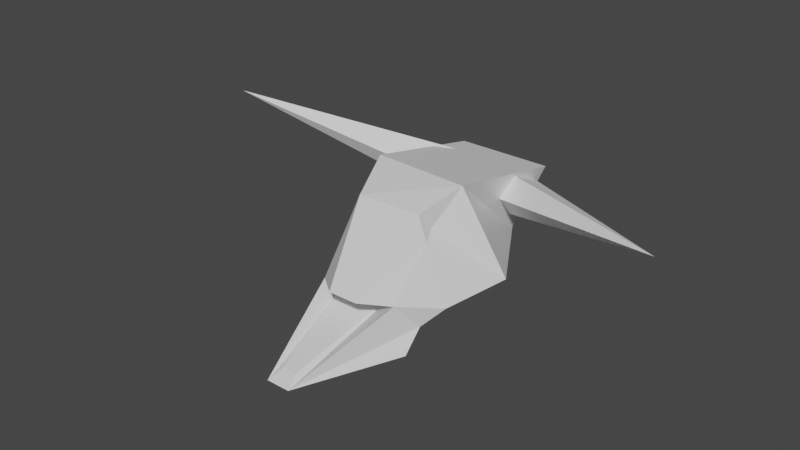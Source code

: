 # Source: cow_skull.blend  (saved by Blender 2.81.16; exported with 4.5.12 LTS)
import bpy
from mathutils import Matrix  # noqa: F401  (used for matrix-valued properties, if any)

bpy.ops.wm.read_factory_settings(use_empty=True)
scene = bpy.context.scene
scene.name = 'Scene'

# ---- collections
col_collection = bpy.data.collections.new('Collection'); scene.collection.children.link(col_collection)

# ---- materials (node trees are filled in below, after node groups)
mat_material = bpy.data.materials.new('Material')
mat_material.alpha_threshold = 0.0
mat_material.use_transparent_shadow = False
mat_material.line_color = (0.0, 0.0, 0.0, 1.0)

# ---- material node trees
mat_material.use_nodes = True; mat_material.node_tree.nodes.clear()
_N = mat_material.node_tree.nodes; _L = mat_material.node_tree.links
n0 = _N.new('ShaderNodeOutputMaterial'); n0.name = 'Material Output'; n0.location = (300, 300)
n1 = _N.new('ShaderNodeBsdfPrincipled'); n1.name = 'Principled BSDF'; n1.location = (10, 300)
n1.distribution = 'GGX'
n1.subsurface_method = 'BURLEY'
n1.inputs[2].default_value = 0.4
n1.inputs[3].default_value = 1.45
n1.inputs[27].default_value = (0.0, 0.0, 0.0, 1.0)
n1.inputs[28].default_value = 1.0
_L.new(n1.outputs[0], n0.inputs[0])
n0.is_active_output = True

# ---- world
world_world = bpy.data.worlds.new('World'); scene.world = world_world
world_world.use_nodes = True; world_world.node_tree.nodes.clear()
_N = world_world.node_tree.nodes; _L = world_world.node_tree.links
n0 = _N.new('ShaderNodeOutputWorld'); n0.name = 'World Output'; n0.location = (300, 300)
n1 = _N.new('ShaderNodeBackground'); n1.name = 'Background'; n1.location = (10, 300)
n1.inputs[0].default_value = (0.05088, 0.05088, 0.05088, 1.0)
_L.new(n1.outputs[0], n0.inputs[0])
n0.is_active_output = True
world_world.color = (0.05088, 0.05088, 0.05088)
world_world.use_sun_shadow = False
world_world.sun_shadow_jitter_overblur = 0.0

# ---- meshes
me_cube = bpy.data.meshes.new('Cube')
me_cube.from_pydata([(0.3809, -0.09947, 0.5829), (0.2054, -0.522, -0.2774), (0.09399, -1.0, -1.0), (-0.1474, -0.522, -0.2774), (-0.3954, -0.105, 0.5651), (-0.1886, -1.0, -1.0), (-0.5046, -0.3528, -0.3959), (0.4378, -0.3497, -0.3889), (0.5852, 1.0, 0.4685), (0.5533, 0.1712, 0.804), (-0.5454, 1.0, 0.4685), (-0.6619, 0.2461, 0.7579), (0.5597, -0.201, -0.7551), (0.5868, -0.3462, -0.9987), (-0.6092, -0.3693, -0.9863), (-1.0, 0.31, -0.3011), (-0.5885, -0.2124, -0.7302), (-0.7415, -0.0897, -0.5191), (0.3491, 0.8645, -0.3964), (1.0, 0.2824, -0.3669), (0.7323, -0.08814, -0.5382), (-0.7897, 0.8645, -0.3856), (-0.4974, -0.005204, -0.4351), (0.1662, -0.003069, -0.4301), (-0.1448, -0.8999, -0.9066), (0.0291, -0.9067, -0.9128), (-0.008743, -0.4674, -0.3132), (0.6932, 0.206, 0.4374), (0.4856, -0.09609, 0.2488), (0.4309, -0.01625, 0.3559), (-0.5084, -0.09999, 0.211), (-0.3733, 0.02585, 0.3702), (-0.7809, 0.2686, 0.3851)], [], [(2, 7, 23, 25, 24, 22, 6, 5), (6, 22, 26, 23, 7, 1, 3), (2, 13, 12, 7), (5, 6, 16, 14), (6, 3, 4, 30, 17, 16), (0, 1, 7, 12, 20, 28), (19, 15, 21, 18), (10, 21, 15, 32, 11), (8, 9, 27, 19, 18), (0, 4, 3, 1), (9, 11, 4, 0), (10, 11, 9, 8), (14, 13, 2, 5), (15, 19, 20, 17), (17, 20, 12, 16), (20, 19, 27, 29, 28), (16, 12, 13, 14), (15, 17, 30, 31, 32), (18, 21, 10, 8), (0, 29, 9), (28, 29, 0), (9, 29, 27), (11, 31, 4), (4, 31, 30), (32, 31, 11), (26, 22, 23), (23, 22, 24, 25)])
_uv = me_cube.uv_layers.new(name='UVMap')
_uv.uv.foreach_set('vector', [0.375, 0.8197, 0.5015, 0.8203, 0.5013, 0.8347, 0.3931, 0.8533, 0.3944, 0.9121, 0.5003, 0.9176, 0.5, 0.9381, 0.375, 0.9385, 0.5, 0.9381, 0.5003, 0.9176, 0.5856, 0.8864, 0.5013, 0.8347, 0.5015, 0.8203, 0.625, 0.8209, 0.625, 0.9377, 0.375, 0.8197, 0.375, 0.6819, 0.4255, 0.7062, 0.5015, 0.8203, 0.375, 0.9385, 0.5, 0.9381, 0.2857, 0.7613, 0.1984, 0.7197, 0.5, 0.9381, 0.8127, 0.75, 0.625, 0.12, 0.5039, 0.2433, 0.2542, 0.4974, 0.2857, 0.7613, 0.625, 0.6309, 0.6959, 0.75, 0.5015, 0.8203, 0.4255, 0.7062, 0.4387, 0.6306, 0.5695, 0.6308, 0.4541, 0.5897, 0.5497, 0.3132, 0.4826, 0.3059, 0.4728, 0.5, 0.8182, 0.5, 0.4547, 0.5, 0.5497, 0.3132, 0.7605, 0.4919, 0.875, 0.5889, 0.6768, 0.5, 0.625, 0.5922, 0.5715, 0.5914, 0.4541, 0.5897, 0.4728, 0.5, 0.625, 0.6309, 0.625, 0.12, 0.8127, 0.75, 0.625, 0.8209, 0.625, 0.5922, 0.625, 0.1611, 0.625, 0.12, 0.625, 0.6309, 0.8182, 0.5, 0.875, 0.5889, 0.625, 0.5922, 0.6768, 0.5, 0.1431, 0.6644, 0.3561, 0.663, 0.3053, 0.75, 0.1865, 0.75, 0.4624, 0.1638, 0.4541, 0.5897, 0.4387, 0.6306, 0.4396, 0.1209, 0.2542, 0.4974, 0.4387, 0.6306, 0.4255, 0.7062, 0.2857, 0.7613, 0.4387, 0.6306, 0.4541, 0.5897, 0.5715, 0.5914, 0.6016, 0.6136, 0.5695, 0.6308, 0.2857, 0.7613, 0.4255, 0.7062, 0.3561, 0.663, 0.1984, 0.7197, 0.4624, 0.1638, 0.4396, 0.1209, 0.5644, 0.1203, 0.5944, 0.1405, 0.5677, 0.162, 0.4807, 0.4482, 0.4826, 0.3059, 0.625, 0.3068, 0.625, 0.4482, 0.625, 0.6309, 0.6016, 0.6136, 0.625, 0.5922, 0.5695, 0.6308, 0.6016, 0.6136, 0.625, 0.6309, 0.625, 0.5922, 0.6016, 0.6136, 0.5715, 0.5914, 0.625, 0.1611, 0.5944, 0.1405, 0.625, 0.12, 0.625, 0.12, 0.5944, 0.1405, 0.5644, 0.1203, 0.5677, 0.162, 0.5944, 0.1405, 0.625, 0.1611, 0.5856, 0.8864, 0.5003, 0.9176, 0.5013, 0.8347, 0.0, 0.0, 0.0, 0.0, 0.0, 0.0, 0.0, 0.0])
me_cube.materials.append(mat_material)
me_cube.use_remesh_preserve_volume = False
me_cube.use_remesh_preserve_attributes = False
me_cube.use_mirror_vertex_groups = False
me_cube.update()
me_cone = bpy.data.meshes.new('Cone')
me_cone.from_pydata([(-0.3318, 1.094, -0.9927), (1.118, 1.014e-08, -0.9946), (-2.545e-07, -1.074, -0.9982), (0.0, 0.0, 1.0), (-1.009, -0.306, -0.999)], [], [(0, 3, 1), (1, 3, 2), (2, 3, 4), (4, 3, 0), (1, 2, 4, 0)])
_uv = me_cone.uv_layers.new(name='UVMap')
_uv.uv.foreach_set('vector', [0.1913, 0.445, 0.25, 0.25, 0.4605, 0.249, 0.4605, 0.249, 0.25, 0.25, 0.2492, 0.02809, 0.2492, 0.02809, 0.25, 0.25, 0.03299, 0.1843, 0.03299, 0.1843, 0.25, 0.25, 0.1913, 0.445, 0.9605, 0.249, 0.7492, 0.02809, 0.533, 0.1843, 0.6913, 0.445])
me_cone.use_remesh_fix_poles = True
me_cone.use_remesh_preserve_attributes = False
me_cone.use_mirror_vertex_groups = False
me_cone.update()
me_cone_001 = bpy.data.meshes.new('Cone.001')
me_cone_001.from_pydata([(-0.3318, 1.094, -0.9927), (1.118, 1.014e-08, -0.9946), (-2.545e-07, -1.074, -0.9982), (0.0, 0.0, 1.0), (-1.009, -0.306, -0.999)], [], [(0, 3, 1), (1, 3, 2), (2, 3, 4), (4, 3, 0), (1, 2, 4, 0)])
_uv = me_cone_001.uv_layers.new(name='UVMap')
_uv.uv.foreach_set('vector', [0.1913, 0.445, 0.25, 0.25, 0.4605, 0.249, 0.4605, 0.249, 0.25, 0.25, 0.2492, 0.02809, 0.2492, 0.02809, 0.25, 0.25, 0.03299, 0.1843, 0.03299, 0.1843, 0.25, 0.25, 0.1913, 0.445, 0.9605, 0.249, 0.7492, 0.02809, 0.533, 0.1843, 0.6913, 0.445])
me_cone_001.use_remesh_fix_poles = True
me_cone_001.use_remesh_preserve_attributes = False
me_cone_001.use_mirror_vertex_groups = False
me_cone_001.update()

# ---- objects
ob_skull = bpy.data.objects.new('skull', me_cube)
ob_horn_001 = bpy.data.objects.new('horn.001', me_cone)
ob_horn = bpy.data.objects.new('horn', me_cone_001)

# ---- transforms, parenting, visibility, modifiers, constraints
ob_skull.location = (-0.4509, 0.0, -0.5238)
ob_skull.scale = (0.5349, 0.974, 0.4638)
ob_skull.lock_rotations_4d = False
ob_skull.empty_display_type = 'ARROWS'
ob_skull.lineart.crease_threshold = 0.0
ob_horn_001.location = (0.3591, 0.4819, -0.3074)
ob_horn_001.rotation_euler = (0.09118, 1.408, -0.3417)
ob_horn_001.scale = (0.1422, 0.1422, 0.712)
ob_horn_001.lineart.crease_threshold = 0.0
ob_horn.location = (-1.277, 0.4744, -0.2261)
ob_horn.rotation_euler = (-0.3612, -1.266, 0.7905)
ob_horn.scale = (0.1422, 0.1422, 0.712)
ob_horn.lineart.crease_threshold = 0.0

# ---- collection membership
col_collection.objects.link(ob_skull)
col_collection.objects.link(ob_horn_001)
col_collection.objects.link(ob_horn)

# ---- scene / render settings (as saved in the file)
scene.frame_start = 1; scene.frame_end = 250; scene.frame_set(1)
scene.render.engine = 'BLENDER_EEVEE_NEXT'
scene.cycles.use_denoising = False
scene.cycles.samples = 128
scene.cycles.sampling_pattern = 'TABULATED_SOBOL'
scene.cycles.use_adaptive_sampling = False
scene.cycles.use_light_tree = False
scene.view_settings.view_transform = 'Filmic'
bpy.context.view_layer.update()

# ---- added for rendering (the .blend has no active camera and no usable light): camera, sun
cam_auto = bpy.data.cameras.new('AutoCamera')
cam_auto.lens = 50.0
cam_auto.sensor_width = 36.0
cam_auto.clip_end = 1000.0
ob_auto_camera = bpy.data.objects.new('AutoCamera', cam_auto)
scene.collection.objects.link(ob_auto_camera)
ob_auto_camera.location = (3.07745, -4.24106, 2.40446)
ob_auto_camera.rotation_euler = (1.09748, -7.21219e-08, 0.694738)
scene.camera = ob_auto_camera
light_auto_sun = bpy.data.lights.new('AutoSun', 'SUN')
light_auto_sun.energy = 3.0
light_auto_sun.angle = 0.0523599
ob_auto_sun = bpy.data.objects.new('AutoSun', light_auto_sun)
scene.collection.objects.link(ob_auto_sun)
ob_auto_sun.rotation_euler = (0.872665, 0.174533, 0.523599)
bpy.context.view_layer.update()
